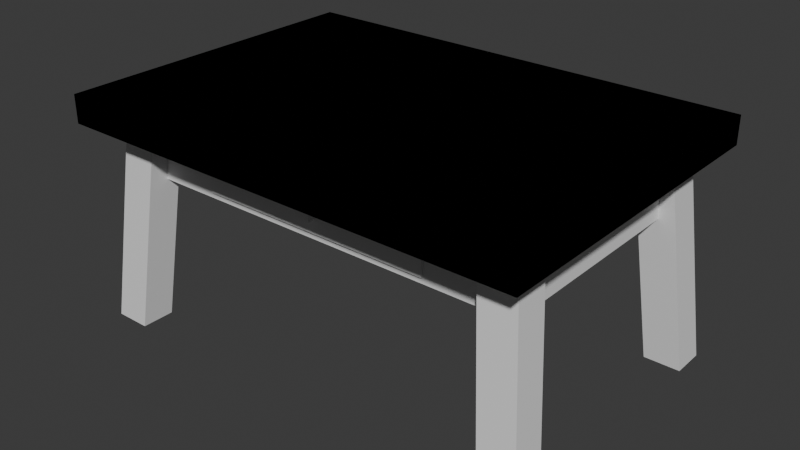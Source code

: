 # Source: Table.blend  (saved by Blender 4.2.66; exported with 4.5.12 LTS)
import bpy
from mathutils import Matrix  # noqa: F401  (used for matrix-valued properties, if any)

bpy.ops.wm.read_factory_settings(use_empty=True)
scene = bpy.context.scene
scene.name = 'Scene'

# ---- collections
col_collection = bpy.data.collections.new('Collection'); scene.collection.children.link(col_collection)

# ---- materials (node trees are filled in below, after node groups)
mat_material = bpy.data.materials.new('Material')
mat_material.alpha_threshold = 0.0
mat_material.use_transparent_shadow = False
mat_material.roughness = 0.5
mat_material.line_color = (0.0, 0.0, 0.0, 1.0)

# ---- material node trees
mat_material.use_nodes = True; mat_material.node_tree.nodes.clear()
_N = mat_material.node_tree.nodes; _L = mat_material.node_tree.links
n0 = _N.new('ShaderNodeOutputMaterial'); n0.name = 'Material Output'; n0.location = (300, 300)
n1 = _N.new('ShaderNodeBsdfPrincipled'); n1.name = 'Principled BSDF'; n1.location = (10, 300)
n1.inputs[3].default_value = 1.45
_L.new(n1.outputs[0], n0.inputs[0])
n0.is_active_output = True

# ---- world
world_world = bpy.data.worlds.new('World'); scene.world = world_world
world_world.use_nodes = True; world_world.node_tree.nodes.clear()
_N = world_world.node_tree.nodes; _L = world_world.node_tree.links
n0 = _N.new('ShaderNodeOutputWorld'); n0.name = 'World Output'; n0.location = (300, 300)
n1 = _N.new('ShaderNodeBackground'); n1.name = 'Background'; n1.location = (10, 300)
n1.inputs[0].default_value = (0.05088, 0.05088, 0.05088, 1.0)
_L.new(n1.outputs[0], n0.inputs[0])
n0.is_active_output = True
world_world.color = (0.05088, 0.05088, 0.05088)
world_world.sun_shadow_jitter_overblur = 0.0

# ---- meshes
me_cube = bpy.data.meshes.new('Cube')
me_cube.from_pydata([(-1.728, 1.041, -5.373e-08), (-1.435, 1.041, -5.373e-08), (-1.435, 0.7715, -5.373e-08), (-1.728, 0.7715, -5.373e-08), (-1.898, 1.195, -1.667), (-1.605, 1.195, -1.667), (-1.605, 0.9251, -1.667), (-1.898, 0.9251, -1.667)], [], [(5, 6, 7, 4), (2, 3, 7, 6), (0, 1, 5, 4), (3, 0, 4, 7), (1, 2, 6, 5)])
_uv = me_cube.uv_layers.new(name='UVMap')
_uv.uv.foreach_set('vector', [0.3464, 0.721, 0.3463, 0.6914, 0.3623, 0.6914, 0.3623, 0.721, 0.3463, 0.6914, 0.3623, 0.6914, 0.3623, 0.6914, 0.3463, 0.6914, 0.3623, 0.721, 0.3464, 0.721, 0.3464, 0.721, 0.3623, 0.721, 0.3623, 0.6914, 0.3623, 0.721, 0.3623, 0.721, 0.3623, 0.6914, 0.3464, 0.721, 0.3463, 0.6914, 0.3463, 0.6914, 0.3464, 0.721])
me_cube.materials.append(mat_material)
me_cube.use_mirror_vertex_groups = False
me_cube.update()
me_cube_001 = bpy.data.meshes.new('Cube.001')
me_cube_001.from_pydata([(1.64, -0.9218, -0.4578), (1.64, -0.9218, 0.001713), (1.64, 0.9218, -0.4578), (-0.9546, 0.4165, -0.4029), (1.64, 0.9218, 0.001713), (-0.9546, 0.4165, -0.003208), (0.0, 0.9218, -0.4578), (0.0, 0.9218, 0.001713), (1.64, 0.9218, -0.228), (0.9546, 0.4165, -0.4029), (0.9546, 0.4165, -0.003208), (1.64, 0.0, -0.4578), (1.64, 0.0, 0.001713), (1.64, -0.9218, -0.228), (0.0, -0.9218, -0.4578), (0.0, -0.9218, 0.001713), (0.0, 0.0, -0.4578), (1.64, 0.0, -0.228), (0.0, 0.9218, -0.228), (-1.64, -0.9218, -0.4578), (-1.64, -0.9218, 0.001713), (-1.64, 0.9218, -0.4578), (-1.64, 0.9218, 0.001713), (-1.64, 0.9218, -0.228), (-1.64, 0.0, -0.4578), (-1.64, 0.0, 0.001713), (-1.64, -0.9218, -0.228), (-1.64, 0.0, -0.228), (0.9546, -0.9218, -0.228), (0.9546, -0.9218, -0.4029), (0.0, -0.9218, -0.4029), (0.9546, -0.9218, -0.003208), (0.0, -0.9218, -0.003208), (-0.9546, -0.9218, -0.4029), (-0.9546, -0.9218, -0.228), (-0.9546, -0.9218, -0.003208)], [], [(18, 7, 4, 8), (17, 12, 1, 13), (16, 11, 0, 14), (6, 2, 11, 16), (30, 14, 0, 13, 28, 29), (13, 1, 15, 32, 31, 28), (11, 17, 13, 0), (2, 8, 17, 11), (8, 4, 12, 17), (6, 18, 8, 2), (12, 4, 7, 15, 1), (18, 23, 22, 7), (27, 26, 20, 25), (16, 14, 19, 24), (6, 16, 24, 21), (34, 26, 19, 14, 30, 33), (32, 15, 20, 26, 34, 35), (24, 19, 26, 27), (21, 24, 27, 23), (23, 27, 25, 22), (6, 21, 23, 18), (25, 20, 15, 7, 22), (3, 5, 35, 34, 33), (3, 9, 10, 5), (10, 9, 29, 28, 31), (29, 9, 3, 33, 30), (35, 5, 10, 31, 32)])
_uv = me_cube_001.uv_layers.new(name='UVMap')
_uv.uv.foreach_set('vector', [0.5, 0.375, 0.625, 0.375, 0.625, 0.5, 0.5, 0.5, 0.5, 0.625, 0.625, 0.625, 0.625, 0.75, 0.5, 0.75, 0.25, 0.625, 0.375, 0.625, 0.375, 0.75, 0.25, 0.75, 0.25, 0.5, 0.375, 0.5, 0.375, 0.625, 0.25, 0.625, 0.4049, 0.875, 0.375, 0.875, 0.375, 0.75, 0.5, 0.75, 0.5, 0.8022, 0.4049, 0.8022, 0.5, 0.75, 0.625, 0.75, 0.625, 0.875, 0.6223, 0.875, 0.6223, 0.8022, 0.5, 0.8022, 0.375, 0.625, 0.5, 0.625, 0.5, 0.75, 0.375, 0.75, 0.375, 0.5, 0.5, 0.5, 0.5, 0.625, 0.375, 0.625, 0.5, 0.5, 0.625, 0.5, 0.625, 0.625, 0.5, 0.625, 0.375, 0.375, 0.5, 0.375, 0.5, 0.5, 0.375, 0.5, 0.625, 0.625, 0.625, 0.5, 0.75, 0.5, 0.75, 0.75, 0.625, 0.75, 0.5, 0.375, 0.5, 0.5, 0.625, 0.5, 0.625, 0.375, 0.5, 0.625, 0.5, 0.75, 0.625, 0.75, 0.625, 0.625, 0.25, 0.625, 0.25, 0.75, 0.375, 0.75, 0.375, 0.625, 0.25, 0.5, 0.25, 0.625, 0.375, 0.625, 0.375, 0.5, 0.5, 0.8022, 0.5, 0.75, 0.375, 0.75, 0.375, 0.875, 0.4049, 0.875, 0.4049, 0.8022, 0.6223, 0.875, 0.625, 0.875, 0.625, 0.75, 0.5, 0.75, 0.5, 0.8022, 0.6223, 0.8022, 0.375, 0.625, 0.375, 0.75, 0.5, 0.75, 0.5, 0.625, 0.375, 0.5, 0.375, 0.625, 0.5, 0.625, 0.5, 0.5, 0.5, 0.5, 0.5, 0.625, 0.625, 0.625, 0.625, 0.5, 0.375, 0.375, 0.375, 0.5, 0.5, 0.5, 0.5, 0.375, 0.625, 0.625, 0.625, 0.75, 0.75, 0.75, 0.75, 0.5, 0.625, 0.5, 0.375, 0.25, 0.625, 0.25, 0.625, 0.003656, 0.4844, 0.003656, 0.375, 0.003656, 0.375, 0.25, 0.375, 0.5, 0.625, 0.5, 0.625, 0.25, 0.625, 0.5, 0.375, 0.5, 0.375, 0.7463, 0.4844, 0.7463, 0.625, 0.7463, 0.375, 0.7463, 0.375, 0.5, 0.125, 0.5, 0.125, 0.7463, 0.25, 0.7463, 0.875, 0.7463, 0.875, 0.5, 0.625, 0.5, 0.625, 0.7463, 0.75, 0.7463])
me_cube_001.update()
me_cube_002 = bpy.data.meshes.new('Cube.002')
me_cube_002.from_pydata([(1.912, 1.334, 0.2254), (1.912, 1.334, 0.0), (1.912, -1.334, 0.2254), (1.912, -1.334, 0.0), (0.0, 1.334, 0.0), (1.912, 1.334, 0.1127), (1.912, -1.334, 0.1127), (0.0, -1.334, 0.2254), (1.912, 0.0, 0.2254), (0.0, -1.334, 0.0), (0.0, 1.334, 0.2254), (1.912, 0.0, 0.0), (0.0, 1.334, 0.1127), (1.912, 0.0, 0.1127), (0.0, -1.334, 0.1127), (0.0, 0.0, 0.2254), (1.912, 1.06, 0.2254), (1.912, 0.739, 0.2254), (1.912, -1.024, 0.0), (1.912, -0.7089, 0.0), (1.912, 0.739, 0.0), (1.912, 1.06, 0.0), (1.912, -0.7089, 0.2254), (1.912, -1.024, 0.2254), (1.912, -0.7089, 0.1127), (1.912, -1.024, 0.1127), (1.912, 1.06, 0.1127), (1.912, 0.739, 0.1127), (1.718, -1.334, 0.1127), (1.474, -1.334, 0.1127), (1.474, -1.334, 0.0), (1.718, -1.334, 0.0), (1.728, -1.056, -5.373e-08), (1.435, -1.056, -5.373e-08), (1.435, -0.677, -5.373e-08), (1.728, -0.677, -5.373e-08), (-1.912, 1.334, 0.2254), (-1.912, 1.334, 0.0), (-1.912, -1.334, 0.2254), (-1.912, -1.334, 0.0), (-1.912, 1.334, 0.1127), (-1.912, -1.334, 0.1127), (-1.912, 0.0, 0.2254), (-1.912, 0.0, 0.0), (-1.912, 0.0, 0.1127), (-1.912, 1.06, 0.2254), (-1.912, 0.739, 0.2254), (-1.912, -1.024, 0.0), (-1.912, -0.7089, 0.0), (-1.912, 0.739, 0.0), (-1.912, 1.06, 0.0), (-1.912, -0.7089, 0.2254), (-1.912, -1.024, 0.2254), (-1.912, -0.7089, 0.1127), (-1.912, -1.024, 0.1127), (-1.912, 1.06, 0.1127), (-1.912, 0.739, 0.1127), (-1.718, -1.334, 0.1127), (-1.474, -1.334, 0.1127), (-1.474, -1.334, 0.0), (-1.718, -1.334, 0.0), (-1.728, -1.056, -5.373e-08), (-1.435, -1.056, -5.373e-08), (-1.435, -0.677, -5.373e-08), (-1.728, -0.677, -5.373e-08), (1.912, -1.334, 0.2254), (1.912, -1.334, 0.0), (1.912, 1.334, 0.2254), (1.912, 1.334, 0.0), (0.0, -1.334, 0.0), (1.912, -1.334, 0.1127), (1.912, 1.334, 0.1127), (0.0, 1.334, 0.2254), (0.0, 1.334, 0.0), (0.0, -1.334, 0.2254), (0.0, -1.334, 0.1127), (0.0, 1.334, 0.1127), (1.912, -1.06, 0.2254), (1.912, -0.739, 0.2254), (1.912, 1.024, 0.0), (1.912, 0.7089, 0.0), (1.912, -0.739, 0.0), (1.912, -1.06, 0.0), (1.912, 0.7089, 0.2254), (1.912, 1.024, 0.2254), (1.912, 0.7089, 0.1127), (1.912, 1.024, 0.1127), (1.912, -1.06, 0.1127), (1.912, -0.739, 0.1127), (1.718, 1.334, 0.1127), (1.474, 1.334, 0.1127), (1.474, 1.334, 0.0), (1.718, 1.334, 0.0), (1.728, 1.056, -5.373e-08), (1.435, 1.056, -5.373e-08), (1.435, 0.677, -5.373e-08), (1.728, 0.677, -5.373e-08), (-1.912, -1.334, 0.2254), (-1.912, -1.334, 0.0), (-1.912, 1.334, 0.2254), (-1.912, 1.334, 0.0), (-1.912, -1.334, 0.1127), (-1.912, 1.334, 0.1127), (-1.912, -1.06, 0.2254), (-1.912, -0.739, 0.2254), (-1.912, 1.024, 0.0), (-1.912, 0.7089, 0.0), (-1.912, -0.739, 0.0), (-1.912, -1.06, 0.0), (-1.912, 0.7089, 0.2254), (-1.912, 1.024, 0.2254), (-1.912, 0.7089, 0.1127), (-1.912, 1.024, 0.1127), (-1.912, -1.06, 0.1127), (-1.912, -0.739, 0.1127), (-1.718, 1.334, 0.1127), (-1.474, 1.334, 0.1127), (-1.474, 1.334, 0.0), (-1.718, 1.334, 0.0), (-1.728, 1.056, -5.373e-08), (-1.435, 1.056, -5.373e-08), (-1.435, 0.677, -5.373e-08), (-1.728, 0.677, -5.373e-08)], [], [(13, 8, 22, 24), (12, 10, 0, 5), (4, 12, 5, 1), (11, 13, 24, 19), (1, 5, 26, 21), (5, 0, 16, 26), (3, 6, 28, 31), (6, 2, 7, 14, 29, 28), (8, 15, 7, 2, 23, 22), (0, 10, 15, 8, 17, 16), (21, 26, 27, 20), (20, 27, 13, 11), (24, 22, 23, 25), (25, 23, 2, 6), (26, 16, 17, 27), (27, 17, 8, 13), (19, 24, 25, 18), (18, 25, 6, 3), (31, 28, 29, 30), (30, 29, 14, 9), (32, 18, 3, 31, 30, 9, 4, 1, 21, 20, 11, 19, 35, 34, 33), (32, 35, 19, 18), (44, 53, 51, 42), (12, 40, 36, 10), (4, 37, 40, 12), (43, 48, 53, 44), (37, 50, 55, 40), (40, 55, 45, 36), (39, 60, 57, 41), (41, 57, 58, 14, 7, 38), (42, 51, 52, 38, 7, 15), (36, 45, 46, 42, 15, 10), (50, 49, 56, 55), (49, 43, 44, 56), (53, 54, 52, 51), (54, 41, 38, 52), (55, 56, 46, 45), (56, 44, 42, 46), (48, 47, 54, 53), (47, 39, 41, 54), (60, 59, 58, 57), (59, 9, 14, 58), (61, 62, 63, 64, 48, 43, 49, 50, 37, 4, 9, 59, 60, 39, 47), (61, 47, 48, 64), (13, 85, 83, 8), (75, 70, 65, 74), (69, 66, 70, 75), (11, 80, 85, 13), (66, 82, 87, 70), (70, 87, 77, 65), (68, 92, 89, 71), (71, 89, 90, 76, 72, 67), (8, 83, 84, 67, 72, 15), (65, 77, 78, 8, 15, 74), (82, 81, 88, 87), (81, 11, 13, 88), (85, 86, 84, 83), (86, 71, 67, 84), (87, 88, 78, 77), (88, 13, 8, 78), (80, 79, 86, 85), (79, 68, 71, 86), (92, 91, 90, 89), (91, 73, 76, 90), (93, 94, 95, 96, 80, 11, 81, 82, 66, 69, 73, 91, 92, 68, 79), (93, 79, 80, 96), (44, 42, 109, 111), (75, 74, 97, 101), (69, 75, 101, 98), (43, 44, 111, 106), (98, 101, 113, 108), (101, 97, 103, 113), (100, 102, 115, 118), (102, 99, 72, 76, 116, 115), (42, 15, 72, 99, 110, 109), (97, 74, 15, 42, 104, 103), (108, 113, 114, 107), (107, 114, 44, 43), (111, 109, 110, 112), (112, 110, 99, 102), (113, 103, 104, 114), (114, 104, 42, 44), (106, 111, 112, 105), (105, 112, 102, 100), (118, 115, 116, 117), (117, 116, 76, 73), (119, 105, 100, 118, 117, 73, 69, 98, 108, 107, 43, 106, 122, 121, 120), (119, 122, 106, 105)])
_uv = me_cube_002.uv_layers.new(name='UVMap')
_uv.uv.foreach_set('vector', [0.5, 0.625, 0.625, 0.625, 0.625, 0.6914, 0.5, 0.6914, 0.5, 0.375, 0.625, 0.375, 0.625, 0.5, 0.5, 0.5, 0.375, 0.375, 0.5, 0.375, 0.5, 0.5, 0.375, 0.5, 0.375, 0.625, 0.5, 0.625, 0.5, 0.6914, 0.375, 0.6914, 0.375, 0.5, 0.5, 0.5, 0.5, 0.5257, 0.375, 0.5257, 0.5, 0.5, 0.625, 0.5, 0.625, 0.5257, 0.5, 0.5257, 0.375, 0.75, 0.5, 0.75, 0.5, 0.7627, 0.375, 0.7627, 0.5, 0.75, 0.625, 0.75, 0.625, 0.875, 0.5, 0.875, 0.5, 0.7786, 0.5, 0.7627, 0.625, 0.625, 0.75, 0.625, 0.75, 0.75, 0.625, 0.75, 0.625, 0.721, 0.625, 0.6914, 0.625, 0.5, 0.75, 0.5, 0.75, 0.625, 0.625, 0.625, 0.625, 0.5558, 0.625, 0.5257, 0.375, 0.5257, 0.5, 0.5257, 0.5, 0.5558, 0.375, 0.5558, 0.375, 0.5558, 0.5, 0.5558, 0.5, 0.625, 0.375, 0.625, 0.5, 0.6914, 0.625, 0.6914, 0.625, 0.721, 0.5, 0.721, 0.5, 0.721, 0.625, 0.721, 0.625, 0.75, 0.5, 0.75, 0.5, 0.5257, 0.625, 0.5257, 0.625, 0.5558, 0.5, 0.5558, 0.5, 0.5558, 0.625, 0.5558, 0.625, 0.625, 0.5, 0.625, 0.375, 0.6914, 0.5, 0.6914, 0.5, 0.721, 0.375, 0.721, 0.375, 0.721, 0.5, 0.721, 0.5, 0.75, 0.375, 0.75, 0.375, 0.7627, 0.5, 0.7627, 0.5, 0.7786, 0.375, 0.7786, 0.375, 0.7786, 0.5, 0.7786, 0.5, 0.875, 0.375, 0.875, 0.3623, 0.721, 0.375, 0.721, 0.375, 0.75, 0.3623, 0.75, 0.3464, 0.75, 0.25, 0.75, 0.25, 0.5, 0.375, 0.5, 0.375, 0.5257, 0.375, 0.5558, 0.375, 0.625, 0.375, 0.6914, 0.3623, 0.6914, 0.3463, 0.6914, 0.3464, 0.721, 0.3623, 0.721, 0.3623, 0.6914, 0.375, 0.6914, 0.375, 0.721, 0.5, 0.625, 0.5, 0.6914, 0.625, 0.6914, 0.625, 0.625, 0.5, 0.375, 0.5, 0.5, 0.625, 0.5, 0.625, 0.375, 0.375, 0.375, 0.375, 0.5, 0.5, 0.5, 0.5, 0.375, 0.375, 0.625, 0.375, 0.6914, 0.5, 0.6914, 0.5, 0.625, 0.375, 0.5, 0.375, 0.5257, 0.5, 0.5257, 0.5, 0.5, 0.5, 0.5, 0.5, 0.5257, 0.625, 0.5257, 0.625, 0.5, 0.375, 0.75, 0.375, 0.7627, 0.5, 0.7627, 0.5, 0.75, 0.5, 0.75, 0.5, 0.7627, 0.5, 0.7786, 0.5, 0.875, 0.625, 0.875, 0.625, 0.75, 0.625, 0.625, 0.625, 0.6914, 0.625, 0.721, 0.625, 0.75, 0.75, 0.75, 0.75, 0.625, 0.625, 0.5, 0.625, 0.5257, 0.625, 0.5558, 0.625, 0.625, 0.75, 0.625, 0.75, 0.5, 0.375, 0.5257, 0.375, 0.5558, 0.5, 0.5558, 0.5, 0.5257, 0.375, 0.5558, 0.375, 0.625, 0.5, 0.625, 0.5, 0.5558, 0.5, 0.6914, 0.5, 0.721, 0.625, 0.721, 0.625, 0.6914, 0.5, 0.721, 0.5, 0.75, 0.625, 0.75, 0.625, 0.721, 0.5, 0.5257, 0.5, 0.5558, 0.625, 0.5558, 0.625, 0.5257, 0.5, 0.5558, 0.5, 0.625, 0.625, 0.625, 0.625, 0.5558, 0.375, 0.6914, 0.375, 0.721, 0.5, 0.721, 0.5, 0.6914, 0.375, 0.721, 0.375, 0.75, 0.5, 0.75, 0.5, 0.721, 0.375, 0.7627, 0.375, 0.7786, 0.5, 0.7786, 0.5, 0.7627, 0.375, 0.7786, 0.375, 0.875, 0.5, 0.875, 0.5, 0.7786, 0.3623, 0.721, 0.3464, 0.721, 0.3463, 0.6914, 0.3623, 0.6914, 0.375, 0.6914, 0.375, 0.625, 0.375, 0.5558, 0.375, 0.5257, 0.375, 0.5, 0.25, 0.5, 0.25, 0.75, 0.3464, 0.75, 0.3623, 0.75, 0.375, 0.75, 0.375, 0.721, 0.3623, 0.721, 0.375, 0.721, 0.375, 0.6914, 0.3623, 0.6914, 0.5, 0.625, 0.5, 0.6914, 0.625, 0.6914, 0.625, 0.625, 0.5, 0.375, 0.5, 0.5, 0.625, 0.5, 0.625, 0.375, 0.375, 0.375, 0.375, 0.5, 0.5, 0.5, 0.5, 0.375, 0.375, 0.625, 0.375, 0.6914, 0.5, 0.6914, 0.5, 0.625, 0.375, 0.5, 0.375, 0.5257, 0.5, 0.5257, 0.5, 0.5, 0.5, 0.5, 0.5, 0.5257, 0.625, 0.5257, 0.625, 0.5, 0.375, 0.75, 0.375, 0.7627, 0.5, 0.7627, 0.5, 0.75, 0.5, 0.75, 0.5, 0.7627, 0.5, 0.7786, 0.5, 0.875, 0.625, 0.875, 0.625, 0.75, 0.625, 0.625, 0.625, 0.6914, 0.625, 0.721, 0.625, 0.75, 0.75, 0.75, 0.75, 0.625, 0.625, 0.5, 0.625, 0.5257, 0.625, 0.5558, 0.625, 0.625, 0.75, 0.625, 0.75, 0.5, 0.375, 0.5257, 0.375, 0.5558, 0.5, 0.5558, 0.5, 0.5257, 0.375, 0.5558, 0.375, 0.625, 0.5, 0.625, 0.5, 0.5558, 0.5, 0.6914, 0.5, 0.721, 0.625, 0.721, 0.625, 0.6914, 0.5, 0.721, 0.5, 0.75, 0.625, 0.75, 0.625, 0.721, 0.5, 0.5257, 0.5, 0.5558, 0.625, 0.5558, 0.625, 0.5257, 0.5, 0.5558, 0.5, 0.625, 0.625, 0.625, 0.625, 0.5558, 0.375, 0.6914, 0.375, 0.721, 0.5, 0.721, 0.5, 0.6914, 0.375, 0.721, 0.375, 0.75, 0.5, 0.75, 0.5, 0.721, 0.375, 0.7627, 0.375, 0.7786, 0.5, 0.7786, 0.5, 0.7627, 0.375, 0.7786, 0.375, 0.875, 0.5, 0.875, 0.5, 0.7786, 0.3623, 0.721, 0.3464, 0.721, 0.3463, 0.6914, 0.3623, 0.6914, 0.375, 0.6914, 0.375, 0.625, 0.375, 0.5558, 0.375, 0.5257, 0.375, 0.5, 0.25, 0.5, 0.25, 0.75, 0.3464, 0.75, 0.3623, 0.75, 0.375, 0.75, 0.375, 0.721, 0.3623, 0.721, 0.375, 0.721, 0.375, 0.6914, 0.3623, 0.6914, 0.5, 0.625, 0.625, 0.625, 0.625, 0.6914, 0.5, 0.6914, 0.5, 0.375, 0.625, 0.375, 0.625, 0.5, 0.5, 0.5, 0.375, 0.375, 0.5, 0.375, 0.5, 0.5, 0.375, 0.5, 0.375, 0.625, 0.5, 0.625, 0.5, 0.6914, 0.375, 0.6914, 0.375, 0.5, 0.5, 0.5, 0.5, 0.5257, 0.375, 0.5257, 0.5, 0.5, 0.625, 0.5, 0.625, 0.5257, 0.5, 0.5257, 0.375, 0.75, 0.5, 0.75, 0.5, 0.7627, 0.375, 0.7627, 0.5, 0.75, 0.625, 0.75, 0.625, 0.875, 0.5, 0.875, 0.5, 0.7786, 0.5, 0.7627, 0.625, 0.625, 0.75, 0.625, 0.75, 0.75, 0.625, 0.75, 0.625, 0.721, 0.625, 0.6914, 0.625, 0.5, 0.75, 0.5, 0.75, 0.625, 0.625, 0.625, 0.625, 0.5558, 0.625, 0.5257, 0.375, 0.5257, 0.5, 0.5257, 0.5, 0.5558, 0.375, 0.5558, 0.375, 0.5558, 0.5, 0.5558, 0.5, 0.625, 0.375, 0.625, 0.5, 0.6914, 0.625, 0.6914, 0.625, 0.721, 0.5, 0.721, 0.5, 0.721, 0.625, 0.721, 0.625, 0.75, 0.5, 0.75, 0.5, 0.5257, 0.625, 0.5257, 0.625, 0.5558, 0.5, 0.5558, 0.5, 0.5558, 0.625, 0.5558, 0.625, 0.625, 0.5, 0.625, 0.375, 0.6914, 0.5, 0.6914, 0.5, 0.721, 0.375, 0.721, 0.375, 0.721, 0.5, 0.721, 0.5, 0.75, 0.375, 0.75, 0.375, 0.7627, 0.5, 0.7627, 0.5, 0.7786, 0.375, 0.7786, 0.375, 0.7786, 0.5, 0.7786, 0.5, 0.875, 0.375, 0.875, 0.3623, 0.721, 0.375, 0.721, 0.375, 0.75, 0.3623, 0.75, 0.3464, 0.75, 0.25, 0.75, 0.25, 0.5, 0.375, 0.5, 0.375, 0.5257, 0.375, 0.5558, 0.375, 0.625, 0.375, 0.6914, 0.3623, 0.6914, 0.3463, 0.6914, 0.3464, 0.721, 0.3623, 0.721, 0.3623, 0.6914, 0.375, 0.6914, 0.375, 0.721])
me_cube_002.materials.append(mat_material)
me_cube_002.use_mirror_vertex_groups = False
me_cube_002.update()
me_cube_004 = bpy.data.meshes.new('Cube.004')
me_cube_004.from_pydata([(-0.06447, -0.06447, -0.06447), (-0.06447, -0.06447, 0.06447), (-0.06447, 0.06447, -0.06447), (-0.06447, 0.06447, 0.06447), (0.06447, -0.06447, -0.06447), (0.06447, -0.06447, 0.06447), (0.06447, 0.06447, -0.06447), (0.06447, 0.06447, 0.06447), (-0.9546, -3.08e-05, -0.1814), (-0.8793, 0.07546, -0.1206), (-0.9546, -3.08e-05, 0.2182), (-0.9546, 1.358, -0.1814), (-0.8793, 1.287, -0.1206), (-0.9546, 1.358, 0.2182), (0.9546, -3.08e-05, -0.1814), (0.8793, 0.07546, -0.1206), (0.9546, -3.08e-05, 0.2182), (0.9546, 1.358, -0.1814), (0.8793, 1.287, -0.1206), (0.9546, 1.358, 0.2182), (-0.8793, 0.07546, 0.2182), (-0.8793, 1.287, 0.2182), (0.8793, 0.07546, 0.2182), (0.8793, 1.287, 0.2182)], [], [(0, 1, 3, 2), (2, 3, 7, 6), (6, 7, 5, 4), (4, 5, 1, 0), (2, 6, 4, 0), (7, 3, 1, 5), (8, 10, 13, 11), (11, 13, 19, 17), (17, 19, 16, 14), (14, 16, 10, 8), (11, 17, 14, 8), (13, 10, 16, 19, 23, 22, 20, 21), (23, 19, 13, 21), (20, 9, 12, 21), (21, 12, 18, 23), (18, 15, 22, 23), (15, 9, 20, 22), (12, 9, 15, 18)])
_uv = me_cube_004.uv_layers.new(name='UVMap')
_uv.uv.foreach_set('vector', [0.375, 0.0, 0.625, 0.0, 0.625, 0.25, 0.375, 0.25, 0.375, 0.25, 0.625, 0.25, 0.625, 0.5, 0.375, 0.5, 0.375, 0.5, 0.625, 0.5, 0.625, 0.75, 0.375, 0.75, 0.375, 0.75, 0.625, 0.75, 0.625, 1.0, 0.375, 1.0, 0.125, 0.5, 0.375, 0.5, 0.375, 0.75, 0.125, 0.75, 0.625, 0.5, 0.875, 0.5, 0.875, 0.75, 0.625, 0.75, 0.375, 0.0, 0.625, 0.0, 0.625, 0.25, 0.375, 0.25, 0.375, 0.25, 0.625, 0.25, 0.625, 0.5, 0.375, 0.5, 0.375, 0.5, 0.625, 0.5, 0.625, 0.75, 0.375, 0.75, 0.375, 0.75, 0.625, 0.75, 0.625, 1.0, 0.375, 1.0, 0.125, 0.5, 0.375, 0.5, 0.375, 0.75, 0.125, 0.75, 0.875, 0.5, 0.875, 0.75, 0.625, 0.75, 0.625, 0.5, 0.6349, 0.513, 0.6349, 0.7361, 0.8651, 0.7361, 0.8651, 0.513, 0.6349, 0.513, 0.625, 0.5, 0.875, 0.5, 0.8651, 0.513, 0.4245, 0.0, 0.375, 0.0, 0.375, 0.25, 0.4245, 0.25, 0.4245, 0.25, 0.375, 0.25, 0.375, 0.5, 0.4245, 0.5, 0.375, 0.5, 0.375, 0.75, 0.4245, 0.75, 0.4245, 0.5, 0.375, 0.75, 0.375, 1.0, 0.4245, 1.0, 0.4245, 0.75, 0.125, 0.5, 0.125, 0.75, 0.375, 0.75, 0.375, 0.5])
me_cube_004.update()
me_cube_006 = bpy.data.meshes.new('Cube.006')
me_cube_006.from_pydata([(1.728, -1.041, -5.373e-08), (1.435, -1.041, -5.373e-08), (1.435, -0.7715, -5.373e-08), (1.728, -0.7715, -5.373e-08), (1.898, -1.195, -1.667), (1.605, -1.195, -1.667), (1.605, -0.9251, -1.667), (1.898, -0.9251, -1.667)], [], [(5, 6, 7, 4), (2, 3, 7, 6), (0, 1, 5, 4), (3, 0, 4, 7), (1, 2, 6, 5)])
_uv = me_cube_006.uv_layers.new(name='UVMap')
_uv.uv.foreach_set('vector', [0.3464, 0.721, 0.3463, 0.6914, 0.3623, 0.6914, 0.3623, 0.721, 0.3463, 0.6914, 0.3623, 0.6914, 0.3623, 0.6914, 0.3463, 0.6914, 0.3623, 0.721, 0.3464, 0.721, 0.3464, 0.721, 0.3623, 0.721, 0.3623, 0.6914, 0.3623, 0.721, 0.3623, 0.721, 0.3623, 0.6914, 0.3464, 0.721, 0.3463, 0.6914, 0.3463, 0.6914, 0.3464, 0.721])
me_cube_006.materials.append(mat_material)
me_cube_006.use_mirror_vertex_groups = False
me_cube_006.update()
me_cube_007 = bpy.data.meshes.new('Cube.007')
me_cube_007.from_pydata([(1.728, 1.041, -5.373e-08), (1.435, 1.041, -5.373e-08), (1.435, 0.7715, -5.373e-08), (1.728, 0.7715, -5.373e-08), (1.898, 1.195, -1.667), (1.605, 1.195, -1.667), (1.605, 0.9251, -1.667), (1.898, 0.9251, -1.667)], [], [(5, 4, 7, 6), (2, 6, 7, 3), (0, 4, 5, 1), (3, 7, 4, 0), (1, 5, 6, 2)])
_uv = me_cube_007.uv_layers.new(name='UVMap')
_uv.uv.foreach_set('vector', [0.3464, 0.721, 0.3623, 0.721, 0.3623, 0.6914, 0.3463, 0.6914, 0.3463, 0.6914, 0.3463, 0.6914, 0.3623, 0.6914, 0.3623, 0.6914, 0.3623, 0.721, 0.3623, 0.721, 0.3464, 0.721, 0.3464, 0.721, 0.3623, 0.6914, 0.3623, 0.6914, 0.3623, 0.721, 0.3623, 0.721, 0.3464, 0.721, 0.3464, 0.721, 0.3463, 0.6914, 0.3463, 0.6914])
me_cube_007.materials.append(mat_material)
me_cube_007.use_mirror_vertex_groups = False
me_cube_007.update()
me_cube_008 = bpy.data.meshes.new('Cube.008')
me_cube_008.from_pydata([(-1.728, -1.041, -5.373e-08), (-1.435, -1.041, -5.373e-08), (-1.435, -0.7715, -5.373e-08), (-1.728, -0.7715, -5.373e-08), (-1.898, -1.195, -1.667), (-1.605, -1.195, -1.667), (-1.605, -0.9251, -1.667), (-1.898, -0.9251, -1.667)], [], [(5, 4, 7, 6), (2, 6, 7, 3), (0, 4, 5, 1), (3, 7, 4, 0), (1, 5, 6, 2)])
_uv = me_cube_008.uv_layers.new(name='UVMap')
_uv.uv.foreach_set('vector', [0.3464, 0.721, 0.3623, 0.721, 0.3623, 0.6914, 0.3463, 0.6914, 0.3463, 0.6914, 0.3463, 0.6914, 0.3623, 0.6914, 0.3623, 0.6914, 0.3623, 0.721, 0.3623, 0.721, 0.3464, 0.721, 0.3464, 0.721, 0.3623, 0.6914, 0.3623, 0.6914, 0.3623, 0.721, 0.3623, 0.721, 0.3464, 0.721, 0.3464, 0.721, 0.3463, 0.6914, 0.3463, 0.6914])
me_cube_008.materials.append(mat_material)
me_cube_008.use_mirror_vertex_groups = False
me_cube_008.update()

# ---- objects
ob_cube = bpy.data.objects.new('Cube', me_cube)
ob_cube_001 = bpy.data.objects.new('Cube.001', me_cube_001)
ob_cube_002 = bpy.data.objects.new('Cube.002', me_cube_002)
ob_cube_004 = bpy.data.objects.new('Cube.004', me_cube_004)
ob_cube_003 = bpy.data.objects.new('Cube.003', me_cube_006)
ob_cube_005 = bpy.data.objects.new('Cube.005', me_cube_007)
ob_cube_006 = bpy.data.objects.new('Cube.006', me_cube_008)

# ---- transforms, parenting, visibility, modifiers, constraints
ob_cube.location = (0.0, -0.03997, 0.8611)
ob_cube.lock_rotations_4d = False
ob_cube.empty_display_type = 'ARROWS'
ob_cube.lineart.crease_threshold = 0.0
ob_cube_001.location = (0.0, -0.03997, 0.8611)
ob_cube_002.location = (0.0, -0.03997, 0.8611)
ob_cube_002.lock_rotations_4d = False
ob_cube_002.empty_display_type = 'ARROWS'
ob_cube_002.lineart.crease_threshold = 0.0
ob_cube_004.location = (0.0, -0.9856, 0.6397)
ob_cube_003.location = (0.0, -0.03997, 0.8611)
ob_cube_003.lock_rotations_4d = False
ob_cube_003.empty_display_type = 'ARROWS'
ob_cube_003.lineart.crease_threshold = 0.0
ob_cube_005.location = (0.0, -0.03997, 0.8611)
ob_cube_005.lock_rotations_4d = False
ob_cube_005.empty_display_type = 'ARROWS'
ob_cube_005.lineart.crease_threshold = 0.0
ob_cube_006.location = (0.0, -0.03997, 0.8611)
ob_cube_006.lock_rotations_4d = False
ob_cube_006.empty_display_type = 'ARROWS'
ob_cube_006.lineart.crease_threshold = 0.0

# ---- collection membership
col_collection.objects.link(ob_cube)
col_collection.objects.link(ob_cube_001)
col_collection.objects.link(ob_cube_002)
col_collection.objects.link(ob_cube_004)
col_collection.objects.link(ob_cube_003)
col_collection.objects.link(ob_cube_005)
col_collection.objects.link(ob_cube_006)

# ---- scene / render settings (as saved in the file)
scene.frame_start = 1; scene.frame_end = 250; scene.frame_set(1)
scene.render.engine = 'BLENDER_EEVEE_NEXT'
bpy.context.view_layer.update()

# ---- added for rendering (the .blend has no active camera and no usable light): camera, sun
cam_auto = bpy.data.cameras.new('AutoCamera')
cam_auto.lens = 50.0
cam_auto.sensor_width = 36.0
cam_auto.clip_end = 1000.0
ob_auto_camera = bpy.data.objects.new('AutoCamera', cam_auto)
scene.collection.objects.link(ob_auto_camera)
ob_auto_camera.location = (4.65661, -5.6279, 3.86549)
ob_auto_camera.rotation_euler = (1.09748, -7.21219e-08, 0.694738)
scene.camera = ob_auto_camera
light_auto_sun = bpy.data.lights.new('AutoSun', 'SUN')
light_auto_sun.energy = 3.0
light_auto_sun.angle = 0.0523599
ob_auto_sun = bpy.data.objects.new('AutoSun', light_auto_sun)
scene.collection.objects.link(ob_auto_sun)
ob_auto_sun.rotation_euler = (0.872665, 0.174533, 0.523599)
bpy.context.view_layer.update()
